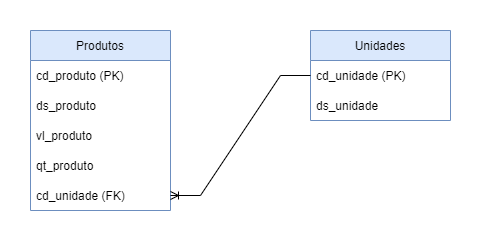

The diagram above was exported from draw.io. Its source (the exported page's mxGraphModel, read from the mxfile embedded in the PNG):
<mxGraphModel dx="1278" dy="641" grid="1" gridSize="10" guides="1" tooltips="1" connect="1" arrows="1" fold="1" page="1" pageScale="1" pageWidth="827" pageHeight="1169" math="0" shadow="0">
  <root>
    <mxCell id="0" />
    <mxCell id="1" parent="0" />
    <mxCell id="NP2MeFtqWU46yY1M63aP-1" value="Produtos" style="swimlane;fontStyle=0;childLayout=stackLayout;horizontal=1;startSize=30;horizontalStack=0;resizeParent=1;resizeParentMax=0;resizeLast=0;collapsible=1;marginBottom=0;fillColor=#dae8fc;strokeColor=#6c8ebf;" parent="1" vertex="1">
      <mxGeometry x="80" y="40" width="140" height="180" as="geometry" />
    </mxCell>
    <mxCell id="NP2MeFtqWU46yY1M63aP-2" value="cd_produto (PK)" style="text;strokeColor=none;fillColor=none;align=left;verticalAlign=middle;spacingLeft=4;spacingRight=4;overflow=hidden;points=[[0,0.5],[1,0.5]];portConstraint=eastwest;rotatable=0;" parent="NP2MeFtqWU46yY1M63aP-1" vertex="1">
      <mxGeometry y="30" width="140" height="30" as="geometry" />
    </mxCell>
    <mxCell id="NP2MeFtqWU46yY1M63aP-3" value="ds_produto" style="text;strokeColor=none;fillColor=none;align=left;verticalAlign=middle;spacingLeft=4;spacingRight=4;overflow=hidden;points=[[0,0.5],[1,0.5]];portConstraint=eastwest;rotatable=0;" parent="NP2MeFtqWU46yY1M63aP-1" vertex="1">
      <mxGeometry y="60" width="140" height="30" as="geometry" />
    </mxCell>
    <mxCell id="NP2MeFtqWU46yY1M63aP-4" value="vl_produto" style="text;strokeColor=none;fillColor=none;align=left;verticalAlign=middle;spacingLeft=4;spacingRight=4;overflow=hidden;points=[[0,0.5],[1,0.5]];portConstraint=eastwest;rotatable=0;" parent="NP2MeFtqWU46yY1M63aP-1" vertex="1">
      <mxGeometry y="90" width="140" height="30" as="geometry" />
    </mxCell>
    <mxCell id="NP2MeFtqWU46yY1M63aP-9" value="qt_produto" style="text;strokeColor=none;fillColor=none;align=left;verticalAlign=middle;spacingLeft=4;spacingRight=4;overflow=hidden;points=[[0,0.5],[1,0.5]];portConstraint=eastwest;rotatable=0;" parent="NP2MeFtqWU46yY1M63aP-1" vertex="1">
      <mxGeometry y="120" width="140" height="30" as="geometry" />
    </mxCell>
    <mxCell id="NP2MeFtqWU46yY1M63aP-10" value="cd_unidade (FK)" style="text;strokeColor=none;fillColor=none;align=left;verticalAlign=middle;spacingLeft=4;spacingRight=4;overflow=hidden;points=[[0,0.5],[1,0.5]];portConstraint=eastwest;rotatable=0;" parent="NP2MeFtqWU46yY1M63aP-1" vertex="1">
      <mxGeometry y="150" width="140" height="30" as="geometry" />
    </mxCell>
    <mxCell id="NP2MeFtqWU46yY1M63aP-11" value="Unidades" style="swimlane;fontStyle=0;childLayout=stackLayout;horizontal=1;startSize=30;horizontalStack=0;resizeParent=1;resizeParentMax=0;resizeLast=0;collapsible=1;marginBottom=0;fillColor=#dae8fc;strokeColor=#6c8ebf;" parent="1" vertex="1">
      <mxGeometry x="360" y="40" width="140" height="90" as="geometry" />
    </mxCell>
    <mxCell id="NP2MeFtqWU46yY1M63aP-12" value="cd_unidade (PK)" style="text;align=left;verticalAlign=middle;spacingLeft=4;spacingRight=4;overflow=hidden;points=[[0,0.5],[1,0.5]];portConstraint=eastwest;rotatable=0;" parent="NP2MeFtqWU46yY1M63aP-11" vertex="1">
      <mxGeometry y="30" width="140" height="30" as="geometry" />
    </mxCell>
    <mxCell id="NP2MeFtqWU46yY1M63aP-13" value="ds_unidade" style="text;align=left;verticalAlign=middle;spacingLeft=4;spacingRight=4;overflow=hidden;points=[[0,0.5],[1,0.5]];portConstraint=eastwest;rotatable=0;" parent="NP2MeFtqWU46yY1M63aP-11" vertex="1">
      <mxGeometry y="60" width="140" height="30" as="geometry" />
    </mxCell>
    <mxCell id="NP2MeFtqWU46yY1M63aP-15" value="" style="edgeStyle=entityRelationEdgeStyle;fontSize=12;html=1;endArrow=ERoneToMany;rounded=0;entryX=1;entryY=0.5;entryDx=0;entryDy=0;exitX=0;exitY=0.5;exitDx=0;exitDy=0;" parent="1" source="NP2MeFtqWU46yY1M63aP-12" target="NP2MeFtqWU46yY1M63aP-10" edge="1">
      <mxGeometry width="100" height="100" relative="1" as="geometry">
        <mxPoint x="270" y="120" as="sourcePoint" />
        <mxPoint x="240" y="240" as="targetPoint" />
      </mxGeometry>
    </mxCell>
  </root>
</mxGraphModel>